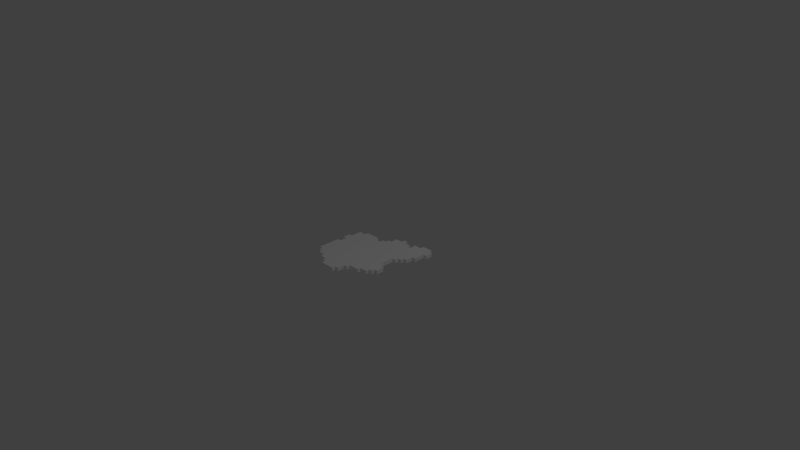 # Source: spillage.blend  (saved by Blender 2.72.0; exported with 4.5.12 LTS)
import bpy
from mathutils import Matrix  # noqa: F401  (used for matrix-valued properties, if any)

bpy.ops.wm.read_factory_settings(use_empty=True)
scene = bpy.context.scene
scene.name = 'Scene'

# ---- collections
col_collection_1 = bpy.data.collections.new('Collection 1'); scene.collection.children.link(col_collection_1)

# ---- materials (node trees are filled in below, after node groups)
mat_palette = bpy.data.materials.new('palette')
mat_palette.alpha_threshold = 0.0
mat_palette.use_transparent_shadow = False
mat_palette.diffuse_color = (1.0, 1.0, 1.0, 1.0)
mat_palette.specular_color = (0.0, 0.0, 0.0)
mat_palette.roughness = 0.5

# ---- material node trees

# ---- world
world_world = bpy.data.worlds.new('World'); scene.world = world_world
world_world.color = (0.05088, 0.05088, 0.05088)
world_world.use_sun_shadow = False
world_world.sun_shadow_jitter_overblur = 0.0
world_world.cycles.sampling_method = 'MANUAL'
world_world.cycles.sample_map_resolution = 256

# ---- cameras
cam_camera = bpy.data.cameras.new('Camera')
cam_camera.clip_end = 100.0
cam_camera.lens = 35.0
cam_camera.sensor_width = 32.0
cam_camera.sensor_height = 18.0
cam_camera.ortho_scale = 7.314
cam_camera.dof.focus_distance = 0.0
cam_camera.dof.aperture_fstop = 128.0

# ---- lights
light_lamp = bpy.data.lights.new('Lamp', 'POINT')
light_lamp.transmission_factor = 0.0
light_lamp.cutoff_distance = 30.0
light_lamp.energy = 100.0
light_lamp.shadow_buffer_clip_start = 1.001
light_lamp.shadow_soft_size = 0.1
light_lamp.shadow_maximum_resolution = 0.006
light_lamp.use_absolute_resolution = True
light_lamp.cycles.use_multiple_importance_sampling = False

# ---- meshes
me_spillage = bpy.data.meshes.new('spillage')
me_spillage.from_pydata([(-0.6088, -0.025, -0.01029), (-0.6088, 0.025, -0.1103), (-0.5588, -0.025, 0.3897), (-0.5588, 0.025, -0.1103), (-0.5588, 0.025, -0.2603), (-0.5088, -0.025, 0.4397), (-0.5088, 0.025, 0.4397), (-0.4588, 0.025, -0.2603), (-0.4088, 0.025, 0.5397), (-0.3088, 0.025, 0.5897), (-0.3088, -0.025, 0.5897), (-0.1588, -0.025, -0.2603), (-0.1088, 0.025, -0.3103), (-0.1088, -0.025, -0.3603), (0.04118, 0.025, -0.4603), (0.04118, -0.025, -0.5103), (0.3412, 0.025, -0.5603), (-0.2588, -0.025, -0.2603), (-0.2588, 0.025, -0.2603), (-0.05882, -0.025, 0.6397), (-0.05882, 0.025, 0.5897), (-0.008824, 0.025, 0.5897), (-0.008824, 0.025, 0.4897), (0.09118, -0.025, -0.5103), (0.1912, -0.025, 0.4397), (0.1912, -0.025, -0.4103), (0.2912, 0.025, 0.3897), (0.3412, -0.025, 0.2897), (0.3412, 0.025, 0.3397), (0.3412, -0.025, 0.1897), (0.3412, 0.025, -0.06029), (0.3412, 0.025, -0.1103), (0.3912, -0.025, 0.2897), (0.3912, -0.025, 0.1897), (0.3912, 0.025, 0.1897), (0.3912, -0.025, -0.1603), (0.4412, 0.025, -0.1603), (0.4412, 0.025, -0.2603), (0.4912, -0.025, -0.4103), (0.4912, -0.025, -0.5603), (0.5412, -0.025, -0.4103), (0.5412, 0.025, -0.5103), (-0.2588, 0.025, 0.6397), (-0.2588, -0.025, 0.6397), (-0.05882, 0.025, 0.6397), (-0.008824, -0.025, 0.5897), (-0.05882, -0.025, 0.5897), (-0.3088, -0.025, 0.5397), (-0.4088, -0.025, 0.4897), (-0.5088, 0.025, 0.4897), (-0.5088, -0.025, 0.4897), (-0.4088, 0.025, 0.4897), (0.04118, -0.025, 0.4897), (-0.008824, -0.025, 0.4897), (0.04118, 0.025, 0.4897), (0.04118, -0.025, 0.4397), (-0.5588, 0.025, 0.3897), (0.3412, -0.025, 0.3397), (0.3912, 0.025, 0.2897), (-0.5588, -0.025, -0.01029), (-0.6088, 0.025, -0.01029), (-0.5588, 0.025, -0.01029), (0.3412, -0.025, -0.06029), (0.3912, -0.025, -0.1103), (0.3912, 0.025, -0.1103), (0.3912, 0.025, -0.1603), (0.4912, -0.025, -0.2603), (0.2912, -0.025, 0.1397), (0.3412, -0.025, 0.1397), (0.3412, 0.025, 0.1397), (-0.6088, 0.025, 0.08971), (-0.5588, -0.025, 0.08971), (-0.5588, 0.025, 0.08971), (-0.6088, -0.025, -0.1103), (-0.5588, -0.025, -0.1103), (-0.1588, 0.025, -0.2603), (-0.4588, -0.025, -0.3103), (-0.05882, -0.025, -0.3603), (0.09118, -0.025, -0.4603), (0.09118, 0.025, -0.4603), (0.09118, 0.025, -0.5103), (0.2412, -0.025, -0.5103), (0.2412, 0.025, -0.5103), (0.3412, 0.025, -0.5103), (-0.2588, -0.025, 0.5897), (-0.4088, -0.025, 0.5397), (-0.5588, -0.025, 0.4397), (0.1912, -0.025, 0.3897), (0.2912, -0.025, 0.3397), (-0.6088, -0.025, 0.3897), (0.2912, -0.025, 0.3897), (-0.6088, -0.025, 0.08971), (0.2912, -0.025, -0.06029), (0.3412, -0.025, -0.1103), (-0.5588, -0.025, -0.2603), (0.4412, -0.025, -0.1603), (-0.4588, -0.025, -0.2603), (0.4412, -0.025, -0.2603), (-0.2588, -0.025, -0.3103), (-0.1588, -0.025, -0.3103), (-0.1088, -0.025, -0.3103), (0.2412, -0.025, -0.4103), (-0.05882, -0.025, -0.4603), (0.04118, -0.025, -0.4603), (0.1912, -0.025, -0.4603), (0.3412, -0.025, -0.5103), (0.4912, -0.025, -0.5103), (0.5412, -0.025, -0.5103), (0.3412, -0.025, -0.5603), (-0.2588, 0.025, 0.5897), (-0.3088, 0.025, 0.5397), (0.04118, 0.025, 0.4397), (-0.5588, 0.025, 0.4397), (0.1912, 0.025, 0.4397), (0.1912, 0.025, 0.3897), (-0.6088, 0.025, 0.3897), (0.2912, 0.025, 0.3397), (0.3412, 0.025, 0.2897), (0.3412, 0.025, 0.1897), (0.2912, 0.025, 0.1397), (0.2912, 0.025, -0.06029), (-0.4588, 0.025, -0.3103), (-0.2588, 0.025, -0.3103), (0.4912, 0.025, -0.2603), (-0.1588, 0.025, -0.3103), (-0.1088, 0.025, -0.3603), (-0.05882, 0.025, -0.3603), (0.1912, 0.025, -0.4103), (0.2412, 0.025, -0.4103), (0.4912, 0.025, -0.4103), (-0.05882, 0.025, -0.4603), (0.1912, 0.025, -0.4603), (0.04118, 0.025, -0.5103), (0.5412, 0.025, -0.4103), (0.4912, 0.025, -0.5103), (0.4912, 0.025, -0.5603)], [], [(48, 49, 50), (51, 49, 48), (61, 60, 59), (71, 70, 72), (88, 90, 87), (96, 95, 94), (108, 106, 105), (116, 117, 118), (115, 116, 119), (116, 118, 119), (125, 123, 126), (126, 123, 127), (127, 123, 128), (128, 123, 129), (126, 127, 130), (115, 91, 89), (91, 115, 70), (60, 73, 0), (1, 73, 60), (112, 2, 86), (56, 2, 112), (72, 59, 71), (61, 59, 72), (3, 94, 74), (4, 94, 3), (49, 5, 50), (6, 5, 49), (7, 76, 96), (121, 76, 7), (8, 48, 85), (51, 48, 8), (9, 47, 10), (110, 47, 9), (42, 84, 43), (109, 84, 42), (75, 99, 11), (124, 99, 75), (12, 13, 100), (125, 13, 12), (126, 102, 77), (130, 102, 126), (14, 15, 103), (132, 15, 14), (128, 81, 101), (82, 81, 128), (83, 108, 105), (16, 108, 83), (17, 98, 18), (18, 98, 122), (19, 46, 44), (44, 46, 20), (45, 53, 21), (21, 53, 22), (52, 55, 54), (54, 55, 111), (78, 23, 79), (79, 23, 80), (24, 87, 113), (113, 87, 114), (25, 104, 127), (127, 104, 131), (90, 88, 26), (26, 88, 116), (67, 92, 119), (119, 92, 120), (57, 27, 28), (28, 27, 117), (29, 68, 118), (118, 68, 69), (62, 93, 30), (30, 93, 31), (32, 33, 58), (58, 33, 34), (63, 35, 64), (64, 35, 65), (95, 97, 36), (36, 97, 37), (66, 38, 123), (123, 38, 129), (106, 39, 134), (134, 39, 135), (40, 107, 133), (133, 107, 41), (19, 42, 43), (44, 42, 19), (84, 9, 10), (109, 9, 84), (45, 20, 46), (21, 20, 45), (47, 8, 85), (110, 8, 47), (52, 22, 53), (54, 22, 52), (5, 112, 86), (6, 112, 5), (24, 111, 55), (113, 111, 24), (2, 115, 89), (56, 115, 2), (90, 114, 87), (26, 114, 90), (57, 116, 88), (28, 116, 57), (32, 117, 27), (58, 117, 32), (59, 60, 0), (62, 120, 92), (30, 120, 62), (63, 31, 93), (64, 31, 63), (95, 65, 35), (36, 65, 95), (66, 37, 97), (123, 37, 66), (40, 129, 38), (133, 129, 40), (29, 118, 33), (33, 118, 34), (67, 119, 68), (68, 119, 69), (91, 70, 71), (73, 1, 74), (74, 1, 3), (94, 4, 96), (96, 4, 7), (17, 18, 11), (11, 18, 75), (76, 121, 98), (98, 121, 122), (99, 124, 100), (100, 124, 12), (13, 125, 77), (77, 125, 126), (25, 127, 101), (101, 127, 128), (102, 130, 103), (103, 130, 14), (78, 79, 104), (104, 79, 131), (15, 132, 23), (23, 132, 80), (81, 82, 105), (105, 82, 83), (106, 134, 107), (107, 134, 41), (108, 16, 39), (39, 16, 135), (84, 19, 43), (46, 19, 84), (47, 84, 10), (47, 45, 46), (47, 46, 84), (48, 47, 85), (53, 45, 47), (53, 47, 48), (5, 48, 50), (5, 52, 53), (5, 53, 48), (55, 52, 5), (2, 5, 86), (2, 24, 55), (2, 55, 5), (87, 24, 2), (88, 2, 89), (88, 87, 2), (27, 57, 88), (29, 27, 88), (29, 32, 27), (33, 32, 29), (67, 88, 89), (67, 29, 88), (68, 29, 67), (91, 67, 89), (71, 67, 91), (59, 67, 71), (92, 67, 59), (92, 59, 0), (73, 92, 0), (73, 62, 92), (74, 62, 73), (93, 62, 74), (35, 93, 74), (35, 63, 93), (94, 35, 74), (94, 95, 35), (17, 95, 96), (11, 95, 17), (97, 95, 11), (76, 17, 96), (98, 17, 76), (99, 66, 97), (99, 97, 11), (100, 66, 99), (13, 66, 100), (77, 66, 13), (25, 66, 77), (101, 66, 25), (38, 66, 101), (102, 25, 77), (103, 25, 102), (78, 25, 103), (104, 25, 78), (15, 78, 103), (23, 78, 15), (81, 40, 38), (81, 38, 101), (105, 40, 81), (106, 40, 105), (107, 40, 106), (39, 106, 108), (42, 44, 109), (109, 44, 20), (9, 109, 110), (20, 21, 110), (109, 20, 110), (8, 110, 51), (110, 21, 22), (51, 110, 22), (49, 51, 6), (22, 54, 6), (51, 22, 6), (6, 54, 111), (112, 6, 56), (111, 113, 56), (6, 111, 56), (56, 113, 114), (115, 56, 116), (114, 26, 116), (56, 114, 116), (116, 28, 117), (117, 58, 118), (118, 58, 34), (119, 118, 69), (115, 119, 70), (70, 119, 72), (72, 119, 61), (61, 119, 120), (60, 61, 120), (60, 120, 1), (120, 30, 1), (1, 30, 3), (3, 30, 31), (3, 31, 65), (31, 64, 65), (3, 65, 4), (65, 36, 4), (4, 36, 7), (7, 36, 18), (18, 36, 75), (75, 36, 37), (7, 18, 121), (121, 18, 122), (37, 123, 124), (75, 37, 124), (124, 123, 12), (12, 123, 125), (130, 127, 14), (14, 127, 79), (79, 127, 131), (14, 79, 132), (132, 79, 80), (129, 133, 82), (128, 129, 82), (82, 133, 83), (83, 133, 134), (134, 133, 41), (83, 134, 16), (16, 134, 135)])
_uv = me_spillage.uv_layers.new(name='UVMap')
_uv.uv.foreach_set('vector', [0.5605, 0.5, 0.5605, 0.5, 0.5605, 0.5, 0.5605, 0.5, 0.5605, 0.5, 0.5605, 0.5, 0.5605, 0.5, 0.5605, 0.5, 0.5605, 0.5, 0.5605, 0.5, 0.5605, 0.5, 0.5605, 0.5, 0.5605, 0.5, 0.5605, 0.5, 0.5605, 0.5, 0.5605, 0.5, 0.5605, 0.5, 0.5605, 0.5, 0.5605, 0.5, 0.5605, 0.5, 0.5605, 0.5, 0.5605, 0.5, 0.5605, 0.5, 0.5605, 0.5, 0.5605, 0.5, 0.5605, 0.5, 0.5605, 0.5, 0.5605, 0.5, 0.5605, 0.5, 0.5605, 0.5, 0.5605, 0.5, 0.5605, 0.5, 0.5605, 0.5, 0.5605, 0.5, 0.5605, 0.5, 0.5605, 0.5, 0.5605, 0.5, 0.5605, 0.5, 0.5605, 0.5, 0.5605, 0.5, 0.5605, 0.5, 0.5605, 0.5, 0.5605, 0.5, 0.5605, 0.5, 0.5605, 0.5, 0.5605, 0.5, 0.5605, 0.5, 0.5605, 0.5, 0.5605, 0.5, 0.5605, 0.5, 0.5605, 0.5, 0.5605, 0.5, 0.5605, 0.5, 0.5605, 0.5, 0.5605, 0.5, 0.5605, 0.5, 0.5605, 0.5, 0.5605, 0.5, 0.5605, 0.5, 0.5605, 0.5, 0.5605, 0.5, 0.5605, 0.5, 0.5605, 0.5, 0.5605, 0.5, 0.5605, 0.5, 0.5605, 0.5, 0.5605, 0.5, 0.5605, 0.5, 0.5605, 0.5, 0.5605, 0.5, 0.5605, 0.5, 0.5605, 0.5, 0.5605, 0.5, 0.5605, 0.5, 0.5605, 0.5, 0.5605, 0.5, 0.5605, 0.5, 0.5605, 0.5, 0.5605, 0.5, 0.5605, 0.5, 0.5605, 0.5, 0.5605, 0.5, 0.5605, 0.5, 0.5605, 0.5, 0.5605, 0.5, 0.5605, 0.5, 0.5605, 0.5, 0.5605, 0.5, 0.5605, 0.5, 0.5605, 0.5, 0.5605, 0.5, 0.5605, 0.5, 0.5605, 0.5, 0.5605, 0.5, 0.5605, 0.5, 0.5605, 0.5, 0.5605, 0.5, 0.5605, 0.5, 0.5605, 0.5, 0.5605, 0.5, 0.5605, 0.5, 0.5605, 0.5, 0.5605, 0.5, 0.5605, 0.5, 0.5605, 0.5, 0.5605, 0.5, 0.5605, 0.5, 0.5605, 0.5, 0.5605, 0.5, 0.5605, 0.5, 0.5605, 0.5, 0.5605, 0.5, 0.5605, 0.5, 0.5605, 0.5, 0.5605, 0.5, 0.5605, 0.5, 0.5605, 0.5, 0.5605, 0.5, 0.5605, 0.5, 0.5605, 0.5, 0.5605, 0.5, 0.5605, 0.5, 0.5605, 0.5, 0.5605, 0.5, 0.5605, 0.5, 0.5605, 0.5, 0.5605, 0.5, 0.5605, 0.5, 0.5605, 0.5, 0.5605, 0.5, 0.5605, 0.5, 0.5605, 0.5, 0.5605, 0.5, 0.5605, 0.5, 0.5605, 0.5, 0.5605, 0.5, 0.5605, 0.5, 0.5605, 0.5, 0.5605, 0.5, 0.5605, 0.5, 0.5605, 0.5, 0.5605, 0.5, 0.5605, 0.5, 0.5605, 0.5, 0.5605, 0.5, 0.5605, 0.5, 0.5605, 0.5, 0.5605, 0.5, 0.5605, 0.5, 0.5605, 0.5, 0.5605, 0.5, 0.5605, 0.5, 0.5605, 0.5, 0.5605, 0.5, 0.5605, 0.5, 0.5605, 0.5, 0.5605, 0.5, 0.5605, 0.5, 0.5605, 0.5, 0.5605, 0.5, 0.5605, 0.5, 0.5605, 0.5, 0.5605, 0.5, 0.5605, 0.5, 0.5605, 0.5, 0.5605, 0.5, 0.5605, 0.5, 0.5605, 0.5, 0.5605, 0.5, 0.5605, 0.5, 0.5605, 0.5, 0.5605, 0.5, 0.5605, 0.5, 0.5605, 0.5, 0.5605, 0.5, 0.5605, 0.5, 0.5605, 0.5, 0.5605, 0.5, 0.5605, 0.5, 0.5605, 0.5, 0.5605, 0.5, 0.5605, 0.5, 0.5605, 0.5, 0.5605, 0.5, 0.5605, 0.5, 0.5605, 0.5, 0.5605, 0.5, 0.5605, 0.5, 0.5605, 0.5, 0.5605, 0.5, 0.5605, 0.5, 0.5605, 0.5, 0.5605, 0.5, 0.5605, 0.5, 0.5605, 0.5, 0.5605, 0.5, 0.5605, 0.5, 0.5605, 0.5, 0.5605, 0.5, 0.5605, 0.5, 0.5605, 0.5, 0.5605, 0.5, 0.5605, 0.5, 0.5605, 0.5, 0.5605, 0.5, 0.5605, 0.5, 0.5605, 0.5, 0.5605, 0.5, 0.5605, 0.5, 0.5605, 0.5, 0.5605, 0.5, 0.5605, 0.5, 0.5605, 0.5, 0.5605, 0.5, 0.5605, 0.5, 0.5605, 0.5, 0.5605, 0.5, 0.5605, 0.5, 0.5605, 0.5, 0.5605, 0.5, 0.5605, 0.5, 0.5605, 0.5, 0.5605, 0.5, 0.5605, 0.5, 0.5605, 0.5, 0.5605, 0.5, 0.5605, 0.5, 0.5605, 0.5, 0.5605, 0.5, 0.5605, 0.5, 0.5605, 0.5, 0.5605, 0.5, 0.5605, 0.5, 0.5605, 0.5, 0.5605, 0.5, 0.5605, 0.5, 0.5605, 0.5, 0.5605, 0.5, 0.5605, 0.5, 0.5605, 0.5, 0.5605, 0.5, 0.5605, 0.5, 0.5605, 0.5, 0.5605, 0.5, 0.5605, 0.5, 0.5605, 0.5, 0.5605, 0.5, 0.5605, 0.5, 0.5605, 0.5, 0.5605, 0.5, 0.5605, 0.5, 0.5605, 0.5, 0.5605, 0.5, 0.5605, 0.5, 0.5605, 0.5, 0.5605, 0.5, 0.5605, 0.5, 0.5605, 0.5, 0.5605, 0.5, 0.5605, 0.5, 0.5605, 0.5, 0.5605, 0.5, 0.5605, 0.5, 0.5605, 0.5, 0.5605, 0.5, 0.5605, 0.5, 0.5605, 0.5, 0.5605, 0.5, 0.5605, 0.5, 0.5605, 0.5, 0.5605, 0.5, 0.5605, 0.5, 0.5605, 0.5, 0.5605, 0.5, 0.5605, 0.5, 0.5605, 0.5, 0.5605, 0.5, 0.5605, 0.5, 0.5605, 0.5, 0.5605, 0.5, 0.5605, 0.5, 0.5605, 0.5, 0.5605, 0.5, 0.5605, 0.5, 0.5605, 0.5, 0.5605, 0.5, 0.5605, 0.5, 0.5605, 0.5, 0.5605, 0.5, 0.5605, 0.5, 0.5605, 0.5, 0.5605, 0.5, 0.5605, 0.5, 0.5605, 0.5, 0.5605, 0.5, 0.5605, 0.5, 0.5605, 0.5, 0.5605, 0.5, 0.5605, 0.5, 0.5605, 0.5, 0.5605, 0.5, 0.5605, 0.5, 0.5605, 0.5, 0.5605, 0.5, 0.5605, 0.5, 0.5605, 0.5, 0.5605, 0.5, 0.5605, 0.5, 0.5605, 0.5, 0.5605, 0.5, 0.5605, 0.5, 0.5605, 0.5, 0.5605, 0.5, 0.5605, 0.5, 0.5605, 0.5, 0.5605, 0.5, 0.5605, 0.5, 0.5605, 0.5, 0.5605, 0.5, 0.5605, 0.5, 0.5605, 0.5, 0.5605, 0.5, 0.5605, 0.5, 0.5605, 0.5, 0.5605, 0.5, 0.5605, 0.5, 0.5605, 0.5, 0.5605, 0.5, 0.5605, 0.5, 0.5605, 0.5, 0.5605, 0.5, 0.5605, 0.5, 0.5605, 0.5, 0.5605, 0.5, 0.5605, 0.5, 0.5605, 0.5, 0.5605, 0.5, 0.5605, 0.5, 0.5605, 0.5, 0.5605, 0.5, 0.5605, 0.5, 0.5605, 0.5, 0.5605, 0.5, 0.5605, 0.5, 0.5605, 0.5, 0.5605, 0.5, 0.5605, 0.5, 0.5605, 0.5, 0.5605, 0.5, 0.5605, 0.5, 0.5605, 0.5, 0.5605, 0.5, 0.5605, 0.5, 0.5605, 0.5, 0.5605, 0.5, 0.5605, 0.5, 0.5605, 0.5, 0.5605, 0.5, 0.5605, 0.5, 0.5605, 0.5, 0.5605, 0.5, 0.5605, 0.5, 0.5605, 0.5, 0.5605, 0.5, 0.5605, 0.5, 0.5605, 0.5, 0.5605, 0.5, 0.5605, 0.5, 0.5605, 0.5, 0.5605, 0.5, 0.5605, 0.5, 0.5605, 0.5, 0.5605, 0.5, 0.5605, 0.5, 0.5605, 0.5, 0.5605, 0.5, 0.5605, 0.5, 0.5605, 0.5, 0.5605, 0.5, 0.5605, 0.5, 0.5605, 0.5, 0.5605, 0.5, 0.5605, 0.5, 0.5605, 0.5, 0.5605, 0.5, 0.5605, 0.5, 0.5605, 0.5, 0.5605, 0.5, 0.5605, 0.5, 0.5605, 0.5, 0.5605, 0.5, 0.5605, 0.5, 0.5605, 0.5, 0.5605, 0.5, 0.5605, 0.5, 0.5605, 0.5, 0.5605, 0.5, 0.5605, 0.5, 0.5605, 0.5, 0.5605, 0.5, 0.5605, 0.5, 0.5605, 0.5, 0.5605, 0.5, 0.5605, 0.5, 0.5605, 0.5, 0.5605, 0.5, 0.5605, 0.5, 0.5605, 0.5, 0.5605, 0.5, 0.5605, 0.5, 0.5605, 0.5, 0.5605, 0.5, 0.5605, 0.5, 0.5605, 0.5, 0.5605, 0.5, 0.5605, 0.5, 0.5605, 0.5, 0.5605, 0.5, 0.5605, 0.5, 0.5605, 0.5, 0.5605, 0.5, 0.5605, 0.5, 0.5605, 0.5, 0.5605, 0.5, 0.5605, 0.5, 0.5605, 0.5, 0.5605, 0.5, 0.5605, 0.5, 0.5605, 0.5, 0.5605, 0.5, 0.5605, 0.5, 0.5605, 0.5, 0.5605, 0.5, 0.5605, 0.5, 0.5605, 0.5, 0.5605, 0.5, 0.5605, 0.5, 0.5605, 0.5, 0.5605, 0.5, 0.5605, 0.5, 0.5605, 0.5, 0.5605, 0.5, 0.5605, 0.5, 0.5605, 0.5, 0.5605, 0.5, 0.5605, 0.5, 0.5605, 0.5, 0.5605, 0.5, 0.5605, 0.5, 0.5605, 0.5, 0.5605, 0.5, 0.5605, 0.5, 0.5605, 0.5, 0.5605, 0.5, 0.5605, 0.5, 0.5605, 0.5, 0.5605, 0.5, 0.5605, 0.5, 0.5605, 0.5, 0.5605, 0.5, 0.5605, 0.5, 0.5605, 0.5, 0.5605, 0.5, 0.5605, 0.5, 0.5605, 0.5, 0.5605, 0.5, 0.5605, 0.5, 0.5605, 0.5, 0.5605, 0.5, 0.5605, 0.5, 0.5605, 0.5, 0.5605, 0.5, 0.5605, 0.5, 0.5605, 0.5, 0.5605, 0.5, 0.5605, 0.5, 0.5605, 0.5, 0.5605, 0.5, 0.5605, 0.5, 0.5605, 0.5, 0.5605, 0.5, 0.5605, 0.5, 0.5605, 0.5, 0.5605, 0.5, 0.5605, 0.5, 0.5605, 0.5, 0.5605, 0.5, 0.5605, 0.5, 0.5605, 0.5, 0.5605, 0.5, 0.5605, 0.5, 0.5605, 0.5, 0.5605, 0.5, 0.5605, 0.5, 0.5605, 0.5, 0.5605, 0.5, 0.5605, 0.5, 0.5605, 0.5, 0.5605, 0.5, 0.5605, 0.5, 0.5605, 0.5, 0.5605, 0.5, 0.5605, 0.5, 0.5605, 0.5, 0.5605, 0.5, 0.5605, 0.5, 0.5605, 0.5, 0.5605, 0.5, 0.5605, 0.5, 0.5605, 0.5, 0.5605, 0.5, 0.5605, 0.5, 0.5605, 0.5, 0.5605, 0.5, 0.5605, 0.5, 0.5605, 0.5, 0.5605, 0.5, 0.5605, 0.5, 0.5605, 0.5, 0.5605, 0.5, 0.5605, 0.5, 0.5605, 0.5, 0.5605, 0.5, 0.5605, 0.5, 0.5605, 0.5, 0.5605, 0.5, 0.5605, 0.5, 0.5605, 0.5, 0.5605, 0.5, 0.5605, 0.5, 0.5605, 0.5, 0.5605, 0.5, 0.5605, 0.5, 0.5605, 0.5, 0.5605, 0.5, 0.5605, 0.5, 0.5605, 0.5, 0.5605, 0.5, 0.5605, 0.5, 0.5605, 0.5, 0.5605, 0.5, 0.5605, 0.5, 0.5605, 0.5, 0.5605, 0.5, 0.5605, 0.5, 0.5605, 0.5, 0.5605, 0.5, 0.5605, 0.5, 0.5605, 0.5, 0.5605, 0.5, 0.5605, 0.5, 0.5605, 0.5, 0.5605, 0.5, 0.5605, 0.5, 0.5605, 0.5, 0.5605, 0.5, 0.5605, 0.5, 0.5605, 0.5, 0.5605, 0.5, 0.5605, 0.5, 0.5605, 0.5, 0.5605, 0.5, 0.5605, 0.5, 0.5605, 0.5, 0.5605, 0.5, 0.5605, 0.5, 0.5605, 0.5, 0.5605, 0.5, 0.5605, 0.5, 0.5605, 0.5, 0.5605, 0.5, 0.5605, 0.5, 0.5605, 0.5, 0.5605, 0.5, 0.5605, 0.5, 0.5605, 0.5, 0.5605, 0.5, 0.5605, 0.5, 0.5605, 0.5, 0.5605, 0.5, 0.5605, 0.5, 0.5605, 0.5, 0.5605, 0.5, 0.5605, 0.5, 0.5605, 0.5, 0.5605, 0.5, 0.5605, 0.5, 0.5605, 0.5, 0.5605, 0.5, 0.5605, 0.5, 0.5605, 0.5, 0.5605, 0.5, 0.5605, 0.5, 0.5605, 0.5, 0.5605, 0.5, 0.5605, 0.5, 0.5605, 0.5, 0.5605, 0.5, 0.5605, 0.5, 0.5605, 0.5, 0.5605, 0.5, 0.5605, 0.5, 0.5605, 0.5, 0.5605, 0.5, 0.5605, 0.5, 0.5605, 0.5, 0.5605, 0.5, 0.5605, 0.5, 0.5605, 0.5, 0.5605, 0.5, 0.5605, 0.5, 0.5605, 0.5, 0.5605, 0.5, 0.5605, 0.5, 0.5605, 0.5, 0.5605, 0.5, 0.5605, 0.5, 0.5605, 0.5, 0.5605, 0.5, 0.5605, 0.5, 0.5605, 0.5, 0.5605, 0.5, 0.5605, 0.5, 0.5605, 0.5, 0.5605, 0.5, 0.5605, 0.5, 0.5605, 0.5, 0.5605, 0.5, 0.5605, 0.5, 0.5605, 0.5, 0.5605, 0.5, 0.5605, 0.5, 0.5605, 0.5, 0.5605, 0.5, 0.5605, 0.5, 0.5605, 0.5, 0.5605, 0.5, 0.5605, 0.5, 0.5605, 0.5, 0.5605, 0.5, 0.5605, 0.5, 0.5605, 0.5, 0.5605, 0.5, 0.5605, 0.5, 0.5605, 0.5, 0.5605, 0.5, 0.5605, 0.5, 0.5605, 0.5, 0.5605, 0.5, 0.5605, 0.5, 0.5605, 0.5, 0.5605, 0.5, 0.5605, 0.5, 0.5605, 0.5, 0.5605, 0.5, 0.5605, 0.5, 0.5605, 0.5, 0.5605, 0.5, 0.5605, 0.5, 0.5605, 0.5, 0.5605, 0.5, 0.5605, 0.5, 0.5605, 0.5, 0.5605, 0.5, 0.5605, 0.5, 0.5605, 0.5, 0.5605, 0.5, 0.5605, 0.5, 0.5605, 0.5, 0.5605, 0.5, 0.5605, 0.5, 0.5605, 0.5, 0.5605, 0.5, 0.5605, 0.5, 0.5605, 0.5, 0.5605, 0.5, 0.5605, 0.5, 0.5605, 0.5, 0.5605, 0.5, 0.5605, 0.5, 0.5605, 0.5, 0.5605, 0.5, 0.5605, 0.5, 0.5605, 0.5, 0.5605, 0.5, 0.5605, 0.5, 0.5605, 0.5, 0.5605, 0.5, 0.5605, 0.5, 0.5605, 0.5, 0.5605, 0.5, 0.5605, 0.5, 0.5605, 0.5, 0.5605, 0.5, 0.5605, 0.5, 0.5605, 0.5, 0.5605, 0.5, 0.5605, 0.5, 0.5605, 0.5, 0.5605, 0.5, 0.5605, 0.5, 0.5605, 0.5, 0.5605, 0.5, 0.5605, 0.5, 0.5605, 0.5, 0.5605, 0.5, 0.5605, 0.5, 0.5605, 0.5, 0.5605, 0.5, 0.5605, 0.5, 0.5605, 0.5, 0.5605, 0.5, 0.5605, 0.5, 0.5605, 0.5, 0.5605, 0.5, 0.5605, 0.5, 0.5605, 0.5, 0.5605, 0.5, 0.5605, 0.5, 0.5605, 0.5, 0.5605, 0.5, 0.5605, 0.5, 0.5605, 0.5, 0.5605, 0.5, 0.5605, 0.5, 0.5605, 0.5, 0.5605, 0.5, 0.5605, 0.5, 0.5605, 0.5, 0.5605, 0.5, 0.5605, 0.5, 0.5605, 0.5, 0.5605, 0.5, 0.5605, 0.5, 0.5605, 0.5, 0.5605, 0.5, 0.5605, 0.5, 0.5605, 0.5, 0.5605, 0.5, 0.5605, 0.5, 0.5605, 0.5, 0.5605, 0.5, 0.5605, 0.5, 0.5605, 0.5, 0.5605, 0.5, 0.5605, 0.5, 0.5605, 0.5, 0.5605, 0.5, 0.5605, 0.5, 0.5605, 0.5, 0.5605, 0.5, 0.5605, 0.5, 0.5605, 0.5, 0.5605, 0.5, 0.5605, 0.5, 0.5605, 0.5, 0.5605, 0.5, 0.5605, 0.5, 0.5605, 0.5, 0.5605, 0.5, 0.5605, 0.5, 0.5605, 0.5, 0.5605, 0.5, 0.5605, 0.5, 0.5605, 0.5, 0.5605, 0.5, 0.5605, 0.5, 0.5605, 0.5, 0.5605, 0.5, 0.5605, 0.5, 0.5605, 0.5, 0.5605, 0.5, 0.5605, 0.5, 0.5605, 0.5, 0.5605, 0.5, 0.5605, 0.5, 0.5605, 0.5, 0.5605, 0.5, 0.5605, 0.5, 0.5605, 0.5, 0.5605, 0.5, 0.5605, 0.5, 0.5605, 0.5, 0.5605, 0.5, 0.5605, 0.5, 0.5605, 0.5, 0.5605, 0.5, 0.5605, 0.5, 0.5605, 0.5, 0.5605, 0.5, 0.5605, 0.5, 0.5605, 0.5, 0.5605, 0.5, 0.5605, 0.5, 0.5605, 0.5, 0.5605, 0.5, 0.5605, 0.5, 0.5605, 0.5, 0.5605, 0.5, 0.5605, 0.5, 0.5605, 0.5, 0.5605, 0.5, 0.5605, 0.5, 0.5605, 0.5])
me_spillage.materials.append(mat_palette)
me_spillage.use_remesh_preserve_volume = False
me_spillage.use_remesh_preserve_attributes = False
me_spillage.use_mirror_vertex_groups = False
me_spillage.update()

# ---- objects
ob_spillage = bpy.data.objects.new('spillage', me_spillage)
ob_lamp = bpy.data.objects.new('Lamp', light_lamp)
ob_camera = bpy.data.objects.new('Camera', cam_camera)

# ---- transforms, parenting, visibility, modifiers, constraints
ob_spillage.location = (0.0, 0.0, 0.0)
ob_spillage.rotation_euler = (1.571, -0.0, 0.0)
ob_spillage.lineart.crease_threshold = 0.0
ob_lamp.location = (4.076, 1.005, 5.904)
ob_lamp.rotation_euler = (0.6503, 0.05522, 1.866)
ob_lamp.lock_rotations_4d = False
ob_lamp.empty_display_type = 'ARROWS'
ob_lamp.color = (0.0, 0.0, 0.0, 0.0)
ob_lamp.lineart.crease_threshold = 0.0
ob_camera.location = (7.481, -6.508, 5.344)
ob_camera.rotation_euler = (1.109, 0.01082, 0.8149)
ob_camera.lock_rotations_4d = False
ob_camera.empty_display_type = 'ARROWS'
ob_camera.color = (0.0, 0.0, 0.0, 0.0)
ob_camera.display_type = 'WIRE'
ob_camera.lineart.crease_threshold = 0.0

# ---- collection membership
col_collection_1.objects.link(ob_spillage)
col_collection_1.objects.link(ob_lamp)
col_collection_1.objects.link(ob_camera)

# ---- scene / render settings (as saved in the file)
scene.camera = ob_camera
scene.frame_start = 1; scene.frame_end = 250; scene.frame_set(1)
scene.render.engine = 'BLENDER_EEVEE_NEXT'
scene.render.resolution_percentage = 50
scene.render.dither_intensity = 0.0
scene.cycles.use_denoising = False
scene.cycles.samples = 10
scene.cycles.sampling_pattern = 'TABULATED_SOBOL'
scene.cycles.light_sampling_threshold = 0.0
scene.cycles.use_adaptive_sampling = False
scene.cycles.use_light_tree = False
scene.cycles.blur_glossy = 0.0
scene.cycles.pixel_filter_type = 'GAUSSIAN'
scene.cycles.sample_clamp_indirect = 0.0
scene.view_settings.view_transform = 'Standard'
bpy.context.view_layer.update()
